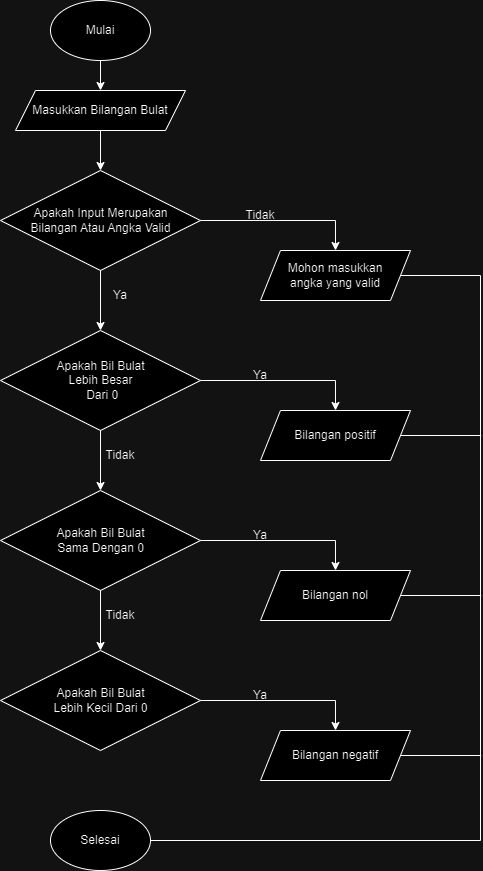

The diagram above was exported from draw.io. Its source (the exported page's mxGraphModel, read from the mxfile embedded in the PNG):
<mxGraphModel dx="874" dy="456" grid="1" gridSize="10" guides="1" tooltips="1" connect="1" arrows="1" fold="1" page="1" pageScale="1" pageWidth="850" pageHeight="1100" math="0" shadow="0">
  <root>
    <mxCell id="0" />
    <mxCell id="1" parent="0" />
    <mxCell id="Muv3UljZpu9EiJ51t89Q-1" value="Mulai" style="ellipse;whiteSpace=wrap;html=1;" vertex="1" parent="1">
      <mxGeometry x="330" y="10" width="100" height="60" as="geometry" />
    </mxCell>
    <mxCell id="Muv3UljZpu9EiJ51t89Q-3" value="Masukkan Bilangan Bulat" style="shape=parallelogram;perimeter=parallelogramPerimeter;whiteSpace=wrap;html=1;fixedSize=1;" vertex="1" parent="1">
      <mxGeometry x="295" y="100" width="170" height="40" as="geometry" />
    </mxCell>
    <mxCell id="Muv3UljZpu9EiJ51t89Q-6" value="" style="endArrow=classic;html=1;rounded=0;exitX=0.5;exitY=1;exitDx=0;exitDy=0;entryX=0.5;entryY=0;entryDx=0;entryDy=0;" edge="1" parent="1" source="Muv3UljZpu9EiJ51t89Q-1" target="Muv3UljZpu9EiJ51t89Q-3">
      <mxGeometry width="50" height="50" relative="1" as="geometry">
        <mxPoint x="410" y="100" as="sourcePoint" />
        <mxPoint x="460" y="50" as="targetPoint" />
      </mxGeometry>
    </mxCell>
    <mxCell id="Muv3UljZpu9EiJ51t89Q-10" value="" style="endArrow=classic;html=1;rounded=0;exitX=0.5;exitY=1;exitDx=0;exitDy=0;" edge="1" parent="1" source="Muv3UljZpu9EiJ51t89Q-3">
      <mxGeometry width="50" height="50" relative="1" as="geometry">
        <mxPoint x="410" y="220" as="sourcePoint" />
        <mxPoint x="380" y="180" as="targetPoint" />
      </mxGeometry>
    </mxCell>
    <mxCell id="Muv3UljZpu9EiJ51t89Q-12" value="Apakah Input Merupakan &lt;br&gt;Bilangan Atau Angka Valid" style="rhombus;html=1;verticalAlign=middle;" vertex="1" parent="1">
      <mxGeometry x="280" y="180" width="200" height="100" as="geometry" />
    </mxCell>
    <mxCell id="Muv3UljZpu9EiJ51t89Q-13" value="" style="endArrow=classic;html=1;rounded=0;exitX=1;exitY=0.5;exitDx=0;exitDy=0;edgeStyle=elbowEdgeStyle;elbow=vertical;entryX=0.5;entryY=0;entryDx=0;entryDy=0;" edge="1" parent="1" source="Muv3UljZpu9EiJ51t89Q-12" target="Muv3UljZpu9EiJ51t89Q-14">
      <mxGeometry width="50" height="50" relative="1" as="geometry">
        <mxPoint x="490" y="210" as="sourcePoint" />
        <mxPoint x="620" y="230" as="targetPoint" />
        <Array as="points">
          <mxPoint x="550" y="230" />
        </Array>
      </mxGeometry>
    </mxCell>
    <mxCell id="Muv3UljZpu9EiJ51t89Q-14" value="Mohon masukkan&lt;br&gt;angka yang valid" style="shape=parallelogram;perimeter=parallelogramPerimeter;whiteSpace=wrap;html=1;fixedSize=1;" vertex="1" parent="1">
      <mxGeometry x="540" y="260" width="150" height="50" as="geometry" />
    </mxCell>
    <mxCell id="Muv3UljZpu9EiJ51t89Q-15" value="Tidak" style="text;strokeColor=none;align=center;fillColor=none;html=1;verticalAlign=middle;whiteSpace=wrap;rounded=0;" vertex="1" parent="1">
      <mxGeometry x="510" y="210" width="60" height="30" as="geometry" />
    </mxCell>
    <mxCell id="Muv3UljZpu9EiJ51t89Q-16" value="" style="endArrow=classic;html=1;rounded=0;exitX=0.5;exitY=1;exitDx=0;exitDy=0;entryX=0.5;entryY=0;entryDx=0;entryDy=0;" edge="1" parent="1" source="Muv3UljZpu9EiJ51t89Q-12" target="Muv3UljZpu9EiJ51t89Q-17">
      <mxGeometry width="50" height="50" relative="1" as="geometry">
        <mxPoint x="380" y="340" as="sourcePoint" />
        <mxPoint x="380" y="340" as="targetPoint" />
      </mxGeometry>
    </mxCell>
    <mxCell id="Muv3UljZpu9EiJ51t89Q-17" value="Apakah Bil Bulat&lt;br style=&quot;border-color: var(--border-color);&quot;&gt;Lebih Besar&lt;br style=&quot;border-color: var(--border-color);&quot;&gt;&amp;nbsp;Dari 0" style="rhombus;html=1;verticalAlign=middle;" vertex="1" parent="1">
      <mxGeometry x="280" y="340" width="200" height="100" as="geometry" />
    </mxCell>
    <mxCell id="Muv3UljZpu9EiJ51t89Q-18" value="" style="endArrow=classic;html=1;rounded=0;edgeStyle=elbowEdgeStyle;elbow=vertical;entryX=0.5;entryY=0;entryDx=0;entryDy=0;exitX=1;exitY=0.5;exitDx=0;exitDy=0;" edge="1" parent="1" target="Muv3UljZpu9EiJ51t89Q-19" source="Muv3UljZpu9EiJ51t89Q-17">
      <mxGeometry width="50" height="50" relative="1" as="geometry">
        <mxPoint x="490" y="400" as="sourcePoint" />
        <mxPoint x="620" y="390" as="targetPoint" />
        <Array as="points">
          <mxPoint x="550" y="390" />
        </Array>
      </mxGeometry>
    </mxCell>
    <mxCell id="Muv3UljZpu9EiJ51t89Q-19" value="Bilangan positif" style="shape=parallelogram;perimeter=parallelogramPerimeter;whiteSpace=wrap;html=1;fixedSize=1;" vertex="1" parent="1">
      <mxGeometry x="540" y="420" width="150" height="50" as="geometry" />
    </mxCell>
    <mxCell id="Muv3UljZpu9EiJ51t89Q-20" value="Ya" style="text;strokeColor=none;align=center;fillColor=none;html=1;verticalAlign=middle;whiteSpace=wrap;rounded=0;" vertex="1" parent="1">
      <mxGeometry x="510" y="370" width="60" height="30" as="geometry" />
    </mxCell>
    <mxCell id="Muv3UljZpu9EiJ51t89Q-22" value="Ya" style="text;strokeColor=none;align=center;fillColor=none;html=1;verticalAlign=middle;whiteSpace=wrap;rounded=0;" vertex="1" parent="1">
      <mxGeometry x="370" y="290" width="60" height="30" as="geometry" />
    </mxCell>
    <mxCell id="Muv3UljZpu9EiJ51t89Q-23" value="" style="endArrow=classic;html=1;rounded=0;exitX=0.5;exitY=1;exitDx=0;exitDy=0;entryX=0.5;entryY=0;entryDx=0;entryDy=0;" edge="1" parent="1">
      <mxGeometry width="50" height="50" relative="1" as="geometry">
        <mxPoint x="380" y="440" as="sourcePoint" />
        <mxPoint x="380" y="500" as="targetPoint" />
      </mxGeometry>
    </mxCell>
    <mxCell id="Muv3UljZpu9EiJ51t89Q-24" value="Tidak" style="text;strokeColor=none;align=center;fillColor=none;html=1;verticalAlign=middle;whiteSpace=wrap;rounded=0;" vertex="1" parent="1">
      <mxGeometry x="370" y="450" width="60" height="30" as="geometry" />
    </mxCell>
    <mxCell id="Muv3UljZpu9EiJ51t89Q-25" value="Apakah Bil Bulat &lt;br&gt;Sama Dengan 0" style="rhombus;html=1;verticalAlign=middle;" vertex="1" parent="1">
      <mxGeometry x="280" y="500" width="200" height="100" as="geometry" />
    </mxCell>
    <mxCell id="Muv3UljZpu9EiJ51t89Q-26" value="" style="endArrow=classic;html=1;rounded=0;edgeStyle=elbowEdgeStyle;elbow=vertical;entryX=0.5;entryY=0;entryDx=0;entryDy=0;exitX=1;exitY=0.5;exitDx=0;exitDy=0;" edge="1" parent="1" source="Muv3UljZpu9EiJ51t89Q-25" target="Muv3UljZpu9EiJ51t89Q-27">
      <mxGeometry width="50" height="50" relative="1" as="geometry">
        <mxPoint x="490" y="560" as="sourcePoint" />
        <mxPoint x="620" y="550" as="targetPoint" />
        <Array as="points">
          <mxPoint x="550" y="550" />
        </Array>
      </mxGeometry>
    </mxCell>
    <mxCell id="Muv3UljZpu9EiJ51t89Q-27" value="Bilangan nol" style="shape=parallelogram;perimeter=parallelogramPerimeter;whiteSpace=wrap;html=1;fixedSize=1;" vertex="1" parent="1">
      <mxGeometry x="540" y="580" width="150" height="50" as="geometry" />
    </mxCell>
    <mxCell id="Muv3UljZpu9EiJ51t89Q-28" value="Ya" style="text;strokeColor=none;align=center;fillColor=none;html=1;verticalAlign=middle;whiteSpace=wrap;rounded=0;" vertex="1" parent="1">
      <mxGeometry x="510" y="530" width="60" height="30" as="geometry" />
    </mxCell>
    <mxCell id="Muv3UljZpu9EiJ51t89Q-29" value="" style="endArrow=classic;html=1;rounded=0;exitX=0.5;exitY=1;exitDx=0;exitDy=0;entryX=0.5;entryY=0;entryDx=0;entryDy=0;" edge="1" parent="1">
      <mxGeometry width="50" height="50" relative="1" as="geometry">
        <mxPoint x="380" y="600" as="sourcePoint" />
        <mxPoint x="380" y="660" as="targetPoint" />
      </mxGeometry>
    </mxCell>
    <mxCell id="Muv3UljZpu9EiJ51t89Q-30" value="Tidak" style="text;strokeColor=none;align=center;fillColor=none;html=1;verticalAlign=middle;whiteSpace=wrap;rounded=0;" vertex="1" parent="1">
      <mxGeometry x="370" y="610" width="60" height="30" as="geometry" />
    </mxCell>
    <mxCell id="Muv3UljZpu9EiJ51t89Q-31" value="Apakah Bil Bulat &lt;br&gt;Lebih Kecil Dari 0" style="rhombus;html=1;verticalAlign=middle;" vertex="1" parent="1">
      <mxGeometry x="280" y="660" width="200" height="100" as="geometry" />
    </mxCell>
    <mxCell id="Muv3UljZpu9EiJ51t89Q-32" value="" style="endArrow=classic;html=1;rounded=0;edgeStyle=elbowEdgeStyle;elbow=vertical;entryX=0.5;entryY=0;entryDx=0;entryDy=0;exitX=1;exitY=0.5;exitDx=0;exitDy=0;" edge="1" parent="1" source="Muv3UljZpu9EiJ51t89Q-31" target="Muv3UljZpu9EiJ51t89Q-33">
      <mxGeometry width="50" height="50" relative="1" as="geometry">
        <mxPoint x="490" y="720" as="sourcePoint" />
        <mxPoint x="620" y="710" as="targetPoint" />
        <Array as="points">
          <mxPoint x="550" y="710" />
        </Array>
      </mxGeometry>
    </mxCell>
    <mxCell id="Muv3UljZpu9EiJ51t89Q-33" value="Bilangan negatif" style="shape=parallelogram;perimeter=parallelogramPerimeter;whiteSpace=wrap;html=1;fixedSize=1;" vertex="1" parent="1">
      <mxGeometry x="540" y="740" width="150" height="50" as="geometry" />
    </mxCell>
    <mxCell id="Muv3UljZpu9EiJ51t89Q-34" value="Ya" style="text;strokeColor=none;align=center;fillColor=none;html=1;verticalAlign=middle;whiteSpace=wrap;rounded=0;" vertex="1" parent="1">
      <mxGeometry x="510" y="690" width="60" height="30" as="geometry" />
    </mxCell>
    <mxCell id="Muv3UljZpu9EiJ51t89Q-37" value="Selesai" style="ellipse;whiteSpace=wrap;html=1;" vertex="1" parent="1">
      <mxGeometry x="330" y="820" width="100" height="60" as="geometry" />
    </mxCell>
    <mxCell id="Muv3UljZpu9EiJ51t89Q-41" value="" style="endArrow=none;html=1;rounded=0;exitX=1;exitY=0.5;exitDx=0;exitDy=0;edgeStyle=elbowEdgeStyle;entryX=1;entryY=0.5;entryDx=0;entryDy=0;" edge="1" parent="1" source="Muv3UljZpu9EiJ51t89Q-14" target="Muv3UljZpu9EiJ51t89Q-37">
      <mxGeometry width="50" height="50" relative="1" as="geometry">
        <mxPoint x="720" y="300" as="sourcePoint" />
        <mxPoint x="760" y="860" as="targetPoint" />
        <Array as="points">
          <mxPoint x="760" y="570" />
        </Array>
      </mxGeometry>
    </mxCell>
    <mxCell id="Muv3UljZpu9EiJ51t89Q-42" value="" style="endArrow=none;html=1;rounded=0;" edge="1" parent="1" source="Muv3UljZpu9EiJ51t89Q-19">
      <mxGeometry width="50" height="50" relative="1" as="geometry">
        <mxPoint x="690" y="495" as="sourcePoint" />
        <mxPoint x="760.7106781186548" y="445" as="targetPoint" />
      </mxGeometry>
    </mxCell>
    <mxCell id="Muv3UljZpu9EiJ51t89Q-44" value="" style="endArrow=none;html=1;rounded=0;" edge="1" parent="1" source="Muv3UljZpu9EiJ51t89Q-27">
      <mxGeometry width="50" height="50" relative="1" as="geometry">
        <mxPoint x="690" y="655" as="sourcePoint" />
        <mxPoint x="760.7106781186548" y="605" as="targetPoint" />
      </mxGeometry>
    </mxCell>
    <mxCell id="Muv3UljZpu9EiJ51t89Q-46" value="" style="endArrow=none;html=1;rounded=0;" edge="1" parent="1" source="Muv3UljZpu9EiJ51t89Q-33">
      <mxGeometry width="50" height="50" relative="1" as="geometry">
        <mxPoint x="690" y="815" as="sourcePoint" />
        <mxPoint x="760.7106781186548" y="765" as="targetPoint" />
      </mxGeometry>
    </mxCell>
  </root>
</mxGraphModel>